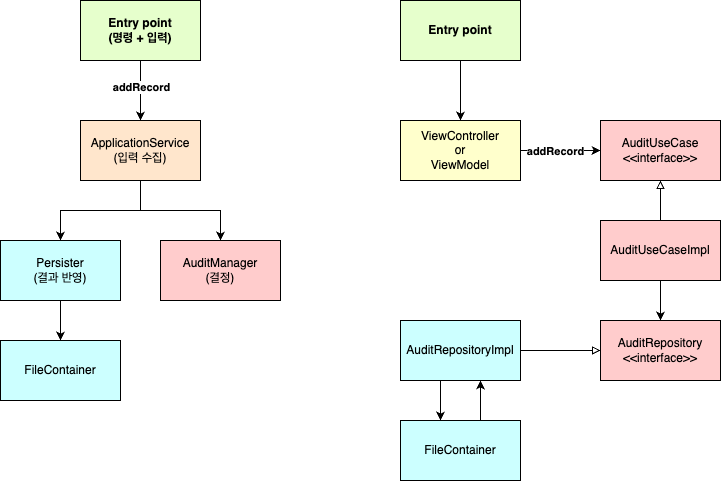

The diagram above was exported from draw.io. Its source (the exported page's mxGraphModel, read from the mxfile embedded in the PNG):
<mxGraphModel dx="1426" dy="761" grid="1" gridSize="10" guides="1" tooltips="1" connect="1" arrows="1" fold="1" page="1" pageScale="1" pageWidth="827" pageHeight="1169" math="0" shadow="0">
  <root>
    <mxCell id="0" />
    <mxCell id="1" parent="0" />
    <mxCell id="2" style="edgeStyle=orthogonalEdgeStyle;rounded=0;orthogonalLoop=1;jettySize=auto;html=1;" edge="1" source="4" target="11" parent="1">
      <mxGeometry relative="1" as="geometry" />
    </mxCell>
    <mxCell id="3" style="edgeStyle=orthogonalEdgeStyle;rounded=0;orthogonalLoop=1;jettySize=auto;html=1;" edge="1" source="4" target="12" parent="1">
      <mxGeometry relative="1" as="geometry" />
    </mxCell>
    <mxCell id="4" value="ApplicationService&lt;div&gt;(입력 수집)&lt;/div&gt;" style="rounded=0;whiteSpace=wrap;html=1;fillColor=#FFE6CC;" vertex="1" parent="1">
      <mxGeometry x="240" y="180" width="120" height="60" as="geometry" />
    </mxCell>
    <mxCell id="5" value="FileContainer" style="rounded=0;whiteSpace=wrap;html=1;fillColor=#CCFFFF;" vertex="1" parent="1">
      <mxGeometry x="160" y="400" width="120" height="60" as="geometry" />
    </mxCell>
    <mxCell id="6" value="AuditUseCase&lt;div&gt;&amp;lt;&amp;lt;interface&amp;gt;&amp;gt;&lt;/div&gt;" style="rounded=0;whiteSpace=wrap;html=1;fillColor=#FFCCCC;" vertex="1" parent="1">
      <mxGeometry x="760" y="180" width="120" height="60" as="geometry" />
    </mxCell>
    <mxCell id="7" value="" style="edgeStyle=orthogonalEdgeStyle;rounded=0;orthogonalLoop=1;jettySize=auto;html=1;endArrow=block;endFill=0;" edge="1" source="9" target="6" parent="1">
      <mxGeometry relative="1" as="geometry">
        <Array as="points">
          <mxPoint x="820" y="260" />
          <mxPoint x="820" y="260" />
        </Array>
      </mxGeometry>
    </mxCell>
    <mxCell id="8" value="" style="edgeStyle=orthogonalEdgeStyle;rounded=0;orthogonalLoop=1;jettySize=auto;html=1;" edge="1" source="9" target="16" parent="1">
      <mxGeometry relative="1" as="geometry" />
    </mxCell>
    <mxCell id="9" value="AuditUseCaseImpl" style="rounded=0;whiteSpace=wrap;html=1;fillColor=#FFCCCC;" vertex="1" parent="1">
      <mxGeometry x="760" y="280" width="120" height="60" as="geometry" />
    </mxCell>
    <mxCell id="10" value="" style="edgeStyle=orthogonalEdgeStyle;rounded=0;orthogonalLoop=1;jettySize=auto;html=1;" edge="1" source="11" target="5" parent="1">
      <mxGeometry relative="1" as="geometry" />
    </mxCell>
    <mxCell id="11" value="Persister&lt;div&gt;(결과 반영)&lt;/div&gt;" style="rounded=0;whiteSpace=wrap;html=1;fillColor=#CCFFFF;" vertex="1" parent="1">
      <mxGeometry x="160" y="300" width="120" height="60" as="geometry" />
    </mxCell>
    <mxCell id="12" value="AuditManager&lt;div&gt;(결정)&lt;/div&gt;" style="rounded=0;whiteSpace=wrap;html=1;fillColor=#FFCCCC;" vertex="1" parent="1">
      <mxGeometry x="320" y="300" width="120" height="60" as="geometry" />
    </mxCell>
    <mxCell id="13" value="" style="edgeStyle=orthogonalEdgeStyle;rounded=0;orthogonalLoop=1;jettySize=auto;html=1;" edge="1" source="15" target="6" parent="1">
      <mxGeometry relative="1" as="geometry" />
    </mxCell>
    <mxCell id="14" value="&lt;b&gt;addRecord&lt;/b&gt;" style="edgeLabel;html=1;align=center;verticalAlign=middle;resizable=0;points=[];" vertex="1" connectable="0" parent="13">
      <mxGeometry x="-0.1575" y="-1" relative="1" as="geometry">
        <mxPoint y="-1" as="offset" />
      </mxGeometry>
    </mxCell>
    <mxCell id="15" value="ViewController&lt;div&gt;or&lt;/div&gt;&lt;div&gt;ViewModel&lt;/div&gt;" style="rounded=0;whiteSpace=wrap;html=1;fillColor=#FFFFCC;" vertex="1" parent="1">
      <mxGeometry x="560" y="180" width="120" height="60" as="geometry" />
    </mxCell>
    <mxCell id="16" value="AuditRepository&lt;div&gt;&amp;lt;&amp;lt;interface&amp;gt;&amp;gt;&lt;/div&gt;" style="rounded=0;whiteSpace=wrap;html=1;fillColor=#FFCCCC;" vertex="1" parent="1">
      <mxGeometry x="760" y="380" width="120" height="60" as="geometry" />
    </mxCell>
    <mxCell id="17" value="" style="edgeStyle=orthogonalEdgeStyle;rounded=0;orthogonalLoop=1;jettySize=auto;html=1;" edge="1" source="19" target="21" parent="1">
      <mxGeometry relative="1" as="geometry">
        <Array as="points">
          <mxPoint x="600" y="460" />
          <mxPoint x="600" y="460" />
        </Array>
      </mxGeometry>
    </mxCell>
    <mxCell id="18" value="" style="edgeStyle=orthogonalEdgeStyle;rounded=0;orthogonalLoop=1;jettySize=auto;html=1;endArrow=block;endFill=0;" edge="1" source="19" target="16" parent="1">
      <mxGeometry relative="1" as="geometry" />
    </mxCell>
    <mxCell id="19" value="AuditRepositoryImpl" style="rounded=0;whiteSpace=wrap;html=1;fillColor=#CCFFFF;" vertex="1" parent="1">
      <mxGeometry x="560" y="380" width="120" height="60" as="geometry" />
    </mxCell>
    <mxCell id="20" value="" style="edgeStyle=orthogonalEdgeStyle;rounded=0;orthogonalLoop=1;jettySize=auto;html=1;" edge="1" source="21" target="19" parent="1">
      <mxGeometry relative="1" as="geometry">
        <Array as="points">
          <mxPoint x="640" y="460" />
          <mxPoint x="640" y="460" />
        </Array>
      </mxGeometry>
    </mxCell>
    <mxCell id="21" value="FileContainer" style="rounded=0;whiteSpace=wrap;html=1;fillColor=#CCFFFF;" vertex="1" parent="1">
      <mxGeometry x="560" y="480" width="120" height="60" as="geometry" />
    </mxCell>
    <mxCell id="22" value="" style="edgeStyle=orthogonalEdgeStyle;rounded=0;orthogonalLoop=1;jettySize=auto;html=1;" edge="1" source="24" target="4" parent="1">
      <mxGeometry relative="1" as="geometry" />
    </mxCell>
    <mxCell id="23" value="&lt;b&gt;addRecord&lt;/b&gt;" style="edgeLabel;html=1;align=center;verticalAlign=middle;resizable=0;points=[];" vertex="1" connectable="0" parent="22">
      <mxGeometry x="-0.3534" y="-1" relative="1" as="geometry">
        <mxPoint x="1" y="7" as="offset" />
      </mxGeometry>
    </mxCell>
    <mxCell id="24" value="&lt;b&gt;Entry point&lt;/b&gt;&lt;div&gt;&lt;b&gt;(명령 + 입력)&lt;/b&gt;&lt;/div&gt;" style="rounded=0;whiteSpace=wrap;html=1;fillColor=#E6FFCC;" vertex="1" parent="1">
      <mxGeometry x="240" y="60" width="120" height="60" as="geometry" />
    </mxCell>
    <mxCell id="25" value="" style="edgeStyle=orthogonalEdgeStyle;rounded=0;orthogonalLoop=1;jettySize=auto;html=1;" edge="1" source="26" target="15" parent="1">
      <mxGeometry relative="1" as="geometry" />
    </mxCell>
    <mxCell id="26" value="&lt;b&gt;Entry point&lt;/b&gt;" style="rounded=0;whiteSpace=wrap;html=1;fillColor=#E6FFCC;" vertex="1" parent="1">
      <mxGeometry x="560" y="60" width="120" height="60" as="geometry" />
    </mxCell>
  </root>
</mxGraphModel>